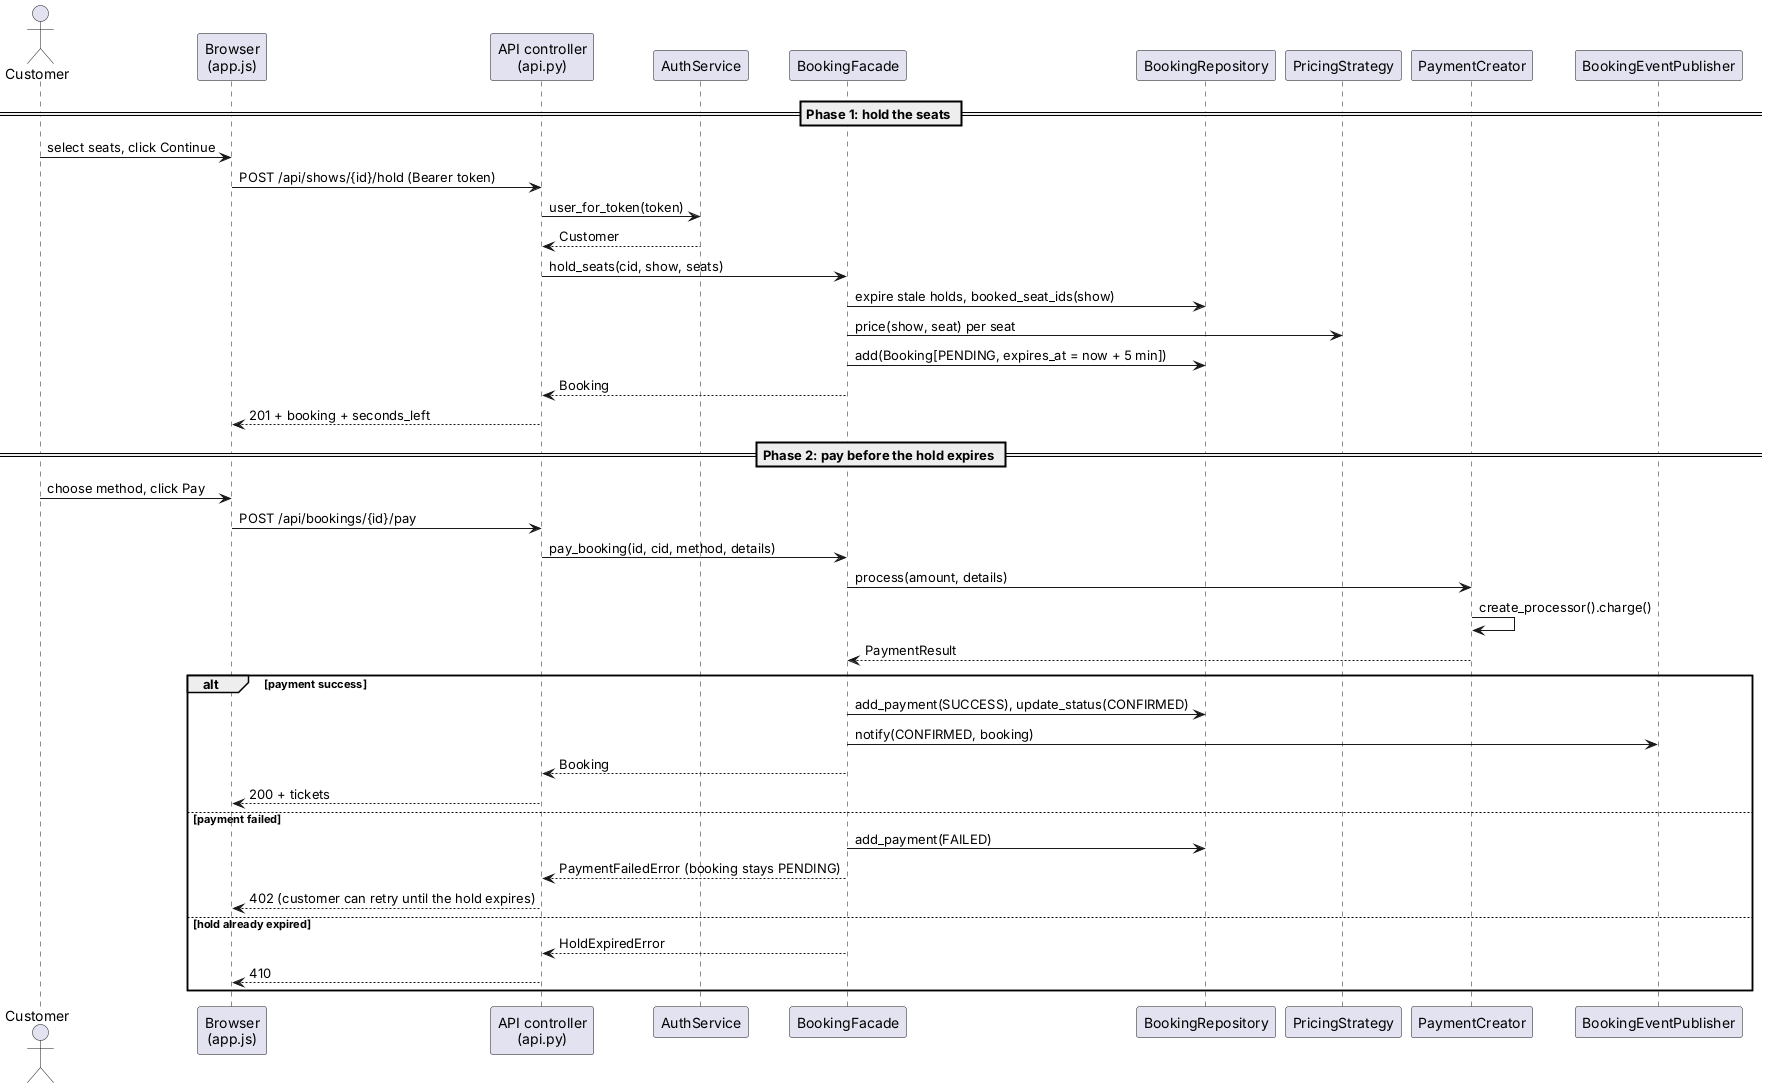

The diagram above was rendered by PlantUML. Its source (embedded in the PNG):
@startuml sequence_book
actor Customer
participant "Browser\n(app.js)" as UI
participant "API controller\n(api.py)" as API
participant AuthService as Auth
participant BookingFacade as F
participant BookingRepository as BR
participant PricingStrategy as PS
participant PaymentCreator as PC
participant BookingEventPublisher as Pub
== Phase 1: hold the seats ==
Customer -> UI : select seats, click Continue
UI -> API : POST /api/shows/{id}/hold (Bearer token)
API -> Auth : user_for_token(token)
Auth --> API : Customer
API -> F : hold_seats(cid, show, seats)
F -> BR : expire stale holds, booked_seat_ids(show)
F -> PS : price(show, seat) per seat
F -> BR : add(Booking[PENDING, expires_at = now + 5 min])
F --> API : Booking
API --> UI : 201 + booking + seconds_left
== Phase 2: pay before the hold expires ==
Customer -> UI : choose method, click Pay
UI -> API : POST /api/bookings/{id}/pay
API -> F : pay_booking(id, cid, method, details)
F -> PC : process(amount, details)
PC -> PC : create_processor().charge()
PC --> F : PaymentResult
alt payment success
  F -> BR : add_payment(SUCCESS), update_status(CONFIRMED)
  F -> Pub : notify(CONFIRMED, booking)
  F --> API : Booking
  API --> UI : 200 + tickets
else payment failed
  F -> BR : add_payment(FAILED)
  F --> API : PaymentFailedError (booking stays PENDING)
  API --> UI : 402 (customer can retry until the hold expires)
else hold already expired
  F --> API : HoldExpiredError
  API --> UI : 410
end
@enduml